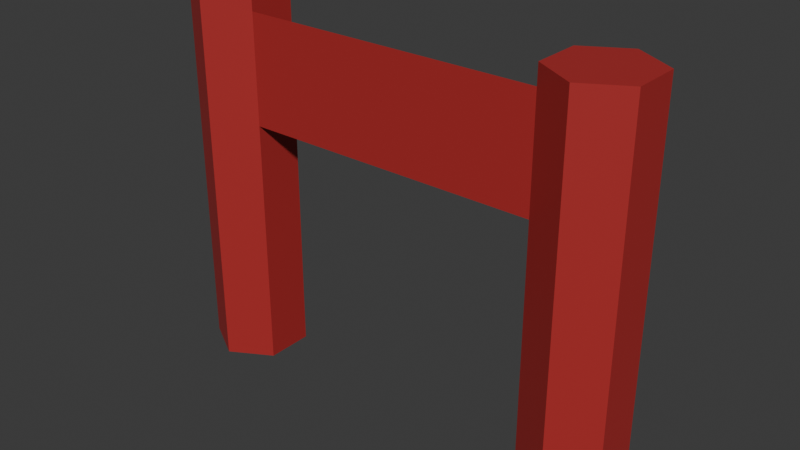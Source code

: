 # Source: the_final.blend  (saved by Blender 4.3.34; exported with 4.5.12 LTS)
import bpy
from mathutils import Matrix  # noqa: F401  (used for matrix-valued properties, if any)

bpy.ops.wm.read_factory_settings(use_empty=True)
scene = bpy.context.scene
scene.name = 'Scene'

# ---- collections
col_collection = bpy.data.collections.new('Collection'); scene.collection.children.link(col_collection)

# ---- materials (node trees are filled in below, after node groups)
mat_x = bpy.data.materials.new('材质')

# ---- material node trees
mat_x.use_nodes = True; mat_x.node_tree.nodes.clear()
_N = mat_x.node_tree.nodes; _L = mat_x.node_tree.links
n0 = _N.new('ShaderNodeBsdfPrincipled'); n0.name = '原理化 BSDF'; n0.location = (10, 300)
n0.inputs[0].default_value = (0.4249, 0.02785, 0.02785, 1.0)
n1 = _N.new('ShaderNodeOutputMaterial'); n1.name = '材质输出'; n1.location = (300, 300)
_L.new(n0.outputs[0], n1.inputs[0])
n1.is_active_output = True

# ---- world
world_world = bpy.data.worlds.new('World'); scene.world = world_world
world_world.use_nodes = True; world_world.node_tree.nodes.clear()
_N = world_world.node_tree.nodes; _L = world_world.node_tree.links
n0 = _N.new('ShaderNodeOutputWorld'); n0.name = 'World Output'; n0.location = (300, 300)
n1 = _N.new('ShaderNodeBackground'); n1.name = 'Background'; n1.location = (10, 300)
n1.inputs[0].default_value = (0.05088, 0.05088, 0.05088, 1.0)
_L.new(n1.outputs[0], n0.inputs[0])
n0.is_active_output = True
world_world.color = (0.05088, 0.05088, 0.05088)
world_world.sun_shadow_jitter_overblur = 0.0

# ---- meshes
me_x = bpy.data.meshes.new('柱体')
me_x.from_pydata([(0.0, 0.5, -2.0), (0.0, 0.5, 2.0), (0.433, 0.25, -2.0), (0.433, 0.25, 2.0), (0.433, -0.25, -2.0), (0.433, -0.25, 2.0), (0.0, -0.5, -2.0), (0.0, -0.5, 2.0), (-0.433, -0.25, -2.0), (-0.433, -0.25, 2.0), (-0.433, 0.25, -2.0), (-0.433, 0.25, 2.0)], [], [(0, 1, 3, 2), (2, 3, 5, 4), (4, 5, 7, 6), (6, 7, 9, 8), (3, 1, 11, 9, 7, 5), (8, 9, 11, 10), (10, 11, 1, 0), (0, 2, 4, 6, 8, 10)])
_uv = me_x.uv_layers.new(name='UV 贴图')
_uv.uv.foreach_set('vector', [1.0, 0.5, 1.0, 1.0, 0.8333, 1.0, 0.8333, 0.5, 0.8333, 0.5, 0.8333, 1.0, 0.6667, 1.0, 0.6667, 0.5, 0.6667, 0.5, 0.6667, 1.0, 0.5, 1.0, 0.5, 0.5, 0.5, 0.5, 0.5, 1.0, 0.3333, 1.0, 0.3333, 0.5, 0.4578, 0.37, 0.25, 0.49, 0.04215, 0.37, 0.04215, 0.13, 0.25, 0.01, 0.4578, 0.13, 0.3333, 0.5, 0.3333, 1.0, 0.1667, 1.0, 0.1667, 0.5, 0.1667, 0.5, 0.1667, 1.0, -8.941e-08, 1.0, -8.941e-08, 0.5, 0.75, 0.49, 0.9578, 0.37, 0.9578, 0.13, 0.75, 0.01, 0.5422, 0.13, 0.5422, 0.37])
me_x.materials.append(mat_x)
me_x.update()
me_001 = bpy.data.meshes.new('柱体.001')
me_001.from_pydata([(0.0, 0.5, -2.0), (0.0, 0.5, 2.0), (0.433, 0.25, -2.0), (0.433, 0.25, 2.0), (0.433, -0.25, -2.0), (0.433, -0.25, 2.0), (0.0, -0.5, -2.0), (0.0, -0.5, 2.0), (-0.433, -0.25, -2.0), (-0.433, -0.25, 2.0), (-0.433, 0.25, -2.0), (-0.433, 0.25, 2.0), (0.0, 0.5, 1.8), (0.433, 0.25, 1.8), (0.433, -0.25, 1.8), (0.0, -0.5, 1.8), (-0.433, -0.25, 1.8), (-0.433, 0.25, 1.8), (0.433, 0.25, 0.66), (0.433, -0.25, 0.66), (0.0, -0.5, 0.66), (-0.433, -0.25, 0.66), (-0.433, 0.25, 0.66), (0.0, 0.5, 0.66), (4.433, -0.25, 1.8), (4.433, -0.25, 0.66)], [], [(12, 1, 3, 13), (13, 3, 5, 14), (14, 5, 7, 15), (15, 7, 9, 16), (3, 1, 11, 9, 7, 5), (16, 9, 11, 17), (17, 11, 1, 12), (0, 2, 4, 6, 8, 10), (22, 17, 12, 23), (21, 16, 17, 22), (20, 15, 16, 21), (19, 14, 15, 20), (18, 13, 14, 19), (23, 12, 13, 18), (0, 23, 18, 2), (2, 18, 19, 4), (4, 19, 20, 6), (6, 20, 21, 8), (8, 21, 22, 10), (10, 22, 23, 0), (19, 14, 24, 25)])
_uv = me_001.uv_layers.new(name='UV 贴图')
_uv.uv.foreach_set('vector', [1.0, 0.975, 1.0, 1.0, 0.8333, 1.0, 0.8333, 0.975, 0.8333, 0.975, 0.8333, 1.0, 0.6667, 1.0, 0.6667, 0.975, 0.6667, 0.975, 0.6667, 1.0, 0.5, 1.0, 0.5, 0.975, 0.5, 0.975, 0.5, 1.0, 0.3333, 1.0, 0.3333, 0.975, 0.4578, 0.37, 0.25, 0.49, 0.04215, 0.37, 0.04215, 0.13, 0.25, 0.01, 0.4578, 0.13, 0.3333, 0.975, 0.3333, 1.0, 0.1667, 1.0, 0.1667, 0.975, 0.1667, 0.975, 0.1667, 1.0, -8.941e-08, 1.0, -8.941e-08, 0.975, 0.75, 0.49, 0.9578, 0.37, 0.9578, 0.13, 0.75, 0.01, 0.5422, 0.13, 0.5422, 0.37, 0.1667, 0.8325, 0.1667, 0.975, -8.941e-08, 0.975, -8.941e-08, 0.8325, 0.3333, 0.8325, 0.3333, 0.975, 0.1667, 0.975, 0.1667, 0.8325, 0.5, 0.8325, 0.5, 0.975, 0.3333, 0.975, 0.3333, 0.8325, 0.6667, 0.8325, 0.6667, 0.975, 0.5, 0.975, 0.5, 0.8325, 0.8333, 0.8325, 0.8333, 0.975, 0.6667, 0.975, 0.6667, 0.8325, 1.0, 0.8325, 1.0, 0.975, 0.8333, 0.975, 0.8333, 0.8325, 1.0, 0.5, 1.0, 0.8325, 0.8333, 0.8325, 0.8333, 0.5, 0.8333, 0.5, 0.8333, 0.8325, 0.6667, 0.8325, 0.6667, 0.5, 0.6667, 0.5, 0.6667, 0.8325, 0.5, 0.8325, 0.5, 0.5, 0.5, 0.5, 0.5, 0.8325, 0.3333, 0.8325, 0.3333, 0.5, 0.3333, 0.5, 0.3333, 0.8325, 0.1667, 0.8325, 0.1667, 0.5, 0.1667, 0.5, 0.1667, 0.8325, -8.941e-08, 0.8325, -8.941e-08, 0.5, 0.6667, 0.8325, 0.6667, 0.975, 0.6667, 0.975, 0.6667, 0.8325])
me_001.materials.append(mat_x)
me_001.update()

# ---- objects
ob_x = bpy.data.objects.new('柱体', me_x)
ob_001 = bpy.data.objects.new('柱体.001', me_001)

# ---- transforms, parenting, visibility, modifiers, constraints
ob_x.location = (2.0, 0.0, 2.0)
ob_001.location = (-2.0, 0.0, 2.0)

# ---- collection membership
col_collection.objects.link(ob_x)
col_collection.objects.link(ob_001)

# ---- scene / render settings (as saved in the file)
scene.frame_start = 1; scene.frame_end = 250; scene.frame_set(1)
scene.render.engine = 'BLENDER_EEVEE_NEXT'
bpy.context.view_layer.update()

# ---- added for rendering (the .blend has no active camera and no usable light): camera, sun
cam_auto = bpy.data.cameras.new('AutoCamera')
cam_auto.lens = 50.0
cam_auto.sensor_width = 36.0
cam_auto.clip_end = 1000.0
ob_auto_camera = bpy.data.objects.new('AutoCamera', cam_auto)
scene.collection.objects.link(ob_auto_camera)
ob_auto_camera.location = (5.90103, -7.08124, 6.72083)
ob_auto_camera.rotation_euler = (1.09748, -7.21219e-08, 0.694738)
scene.camera = ob_auto_camera
light_auto_sun = bpy.data.lights.new('AutoSun', 'SUN')
light_auto_sun.energy = 3.0
light_auto_sun.angle = 0.0523599
ob_auto_sun = bpy.data.objects.new('AutoSun', light_auto_sun)
scene.collection.objects.link(ob_auto_sun)
ob_auto_sun.rotation_euler = (0.872665, 0.174533, 0.523599)
bpy.context.view_layer.update()
